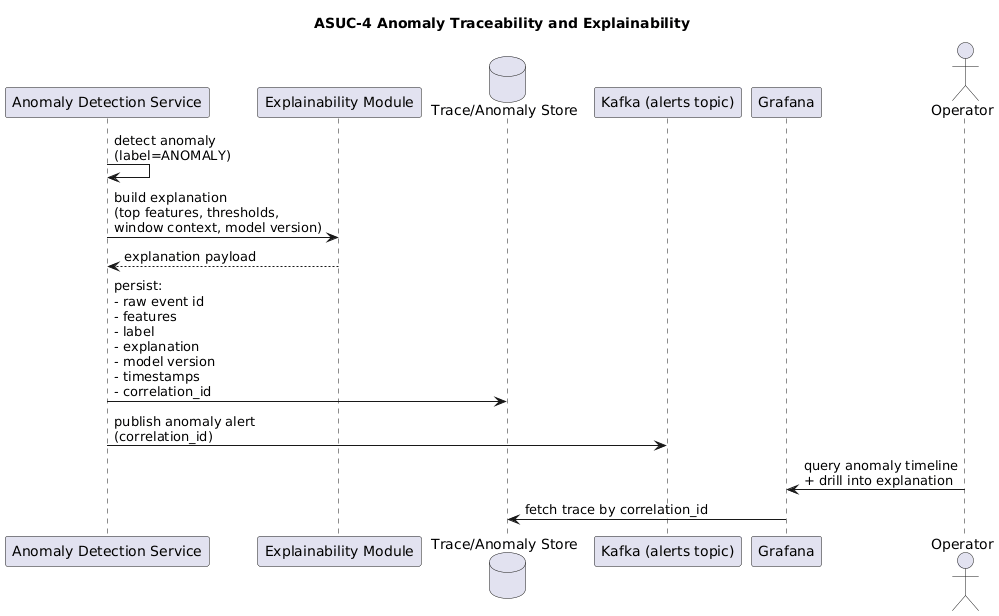

The diagram above was rendered by PlantUML. Its source (embedded in the PNG):
@startuml
title ASUC-4 Anomaly Traceability and Explainability

participant "Anomaly Detection Service" as Detect
participant "Explainability Module" as Explain
database "Trace/Anomaly Store" as Store
participant "Kafka (alerts topic)" as KafkaAlerts
participant "Grafana" as Grafana
actor "Operator" as Ops

Detect -> Detect: detect anomaly\n(label=ANOMALY)
Detect -> Explain: build explanation\n(top features, thresholds,\nwindow context, model version)
Explain --> Detect: explanation payload

Detect -> Store: persist:\n- raw event id\n- features\n- label\n- explanation\n- model version\n- timestamps\n- correlation_id
Detect -> KafkaAlerts: publish anomaly alert\n(correlation_id)

Ops -> Grafana: query anomaly timeline\n+ drill into explanation
Grafana -> Store: fetch trace by correlation_id
@enduml